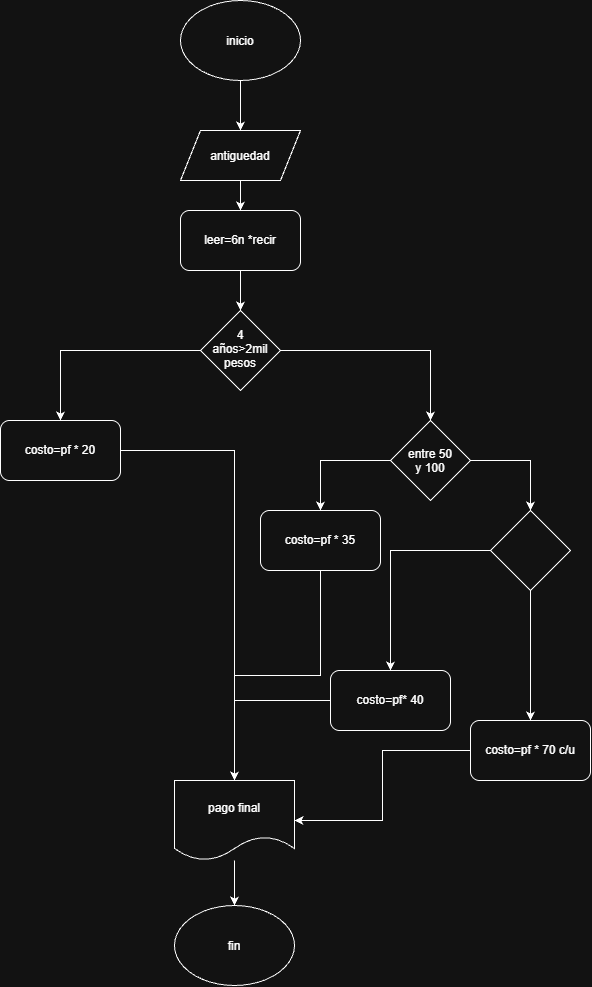

The diagram above was exported from draw.io. Its source (the exported page's mxGraphModel, read from the mxfile embedded in the PNG):
<mxGraphModel dx="860" dy="514" grid="1" gridSize="10" guides="1" tooltips="1" connect="1" arrows="1" fold="1" page="1" pageScale="1" pageWidth="827" pageHeight="1169" math="0" shadow="0">
  <root>
    <mxCell id="0" />
    <mxCell id="1" parent="0" />
    <mxCell id="WP00eZdhxMVsTmY4RKhP-30" edge="1" parent="1" source="WP00eZdhxMVsTmY4RKhP-1" style="edgeStyle=orthogonalEdgeStyle;rounded=0;orthogonalLoop=1;jettySize=auto;html=1;defaultLabelBackgroundColor=page;" target="WP00eZdhxMVsTmY4RKhP-2" value="">
      <mxGeometry relative="1" as="geometry" />
    </mxCell>
    <mxCell id="WP00eZdhxMVsTmY4RKhP-1" parent="1" style="ellipse;whiteSpace=wrap;html=1;shapeInside=1;" value="inicio" vertex="1">
      <mxGeometry height="80" width="120" x="360" y="60" as="geometry" />
    </mxCell>
    <mxCell id="WP00eZdhxMVsTmY4RKhP-22" edge="1" parent="1" source="WP00eZdhxMVsTmY4RKhP-2" style="edgeStyle=orthogonalEdgeStyle;rounded=0;orthogonalLoop=1;jettySize=auto;html=1;defaultLabelBackgroundColor=page;" target="WP00eZdhxMVsTmY4RKhP-16" value="">
      <mxGeometry relative="1" as="geometry" />
    </mxCell>
    <mxCell id="WP00eZdhxMVsTmY4RKhP-2" parent="1" style="shape=parallelogram;perimeter=parallelogramPerimeter;whiteSpace=wrap;html=1;shapeInside=1;fixedSize=1;" value="antiguedad" vertex="1">
      <mxGeometry height="50" width="120" x="360" y="190" as="geometry" />
    </mxCell>
    <mxCell id="WP00eZdhxMVsTmY4RKhP-11" parent="1" style="ellipse;whiteSpace=wrap;html=1;shapeInside=1;" value="fin" vertex="1">
      <mxGeometry height="80" width="120" x="354" y="965" as="geometry" />
    </mxCell>
    <mxCell id="WP00eZdhxMVsTmY4RKhP-24" edge="1" parent="1" source="WP00eZdhxMVsTmY4RKhP-16" style="edgeStyle=orthogonalEdgeStyle;rounded=0;orthogonalLoop=1;jettySize=auto;html=1;defaultLabelBackgroundColor=page;" target="WP00eZdhxMVsTmY4RKhP-17" value="">
      <mxGeometry relative="1" as="geometry" />
    </mxCell>
    <mxCell id="WP00eZdhxMVsTmY4RKhP-16" parent="1" style="rounded=1;whiteSpace=wrap;html=1;roundedPerimeter=1;" value="leer=6n *recir" vertex="1">
      <mxGeometry height="60" width="120" x="360" y="270" as="geometry" />
    </mxCell>
    <mxCell id="WP00eZdhxMVsTmY4RKhP-25" edge="1" parent="1" source="WP00eZdhxMVsTmY4RKhP-32" style="edgeStyle=orthogonalEdgeStyle;rounded=0;orthogonalLoop=1;jettySize=auto;html=1;defaultLabelBackgroundColor=page;" target="WP00eZdhxMVsTmY4RKhP-19" value="">
      <mxGeometry relative="1" as="geometry" />
    </mxCell>
    <mxCell id="WP00eZdhxMVsTmY4RKhP-26" edge="1" parent="1" source="WP00eZdhxMVsTmY4RKhP-17" style="edgeStyle=orthogonalEdgeStyle;rounded=0;orthogonalLoop=1;jettySize=auto;html=1;defaultLabelBackgroundColor=page;" target="WP00eZdhxMVsTmY4RKhP-18" value="">
      <mxGeometry relative="1" as="geometry" />
    </mxCell>
    <mxCell id="WP00eZdhxMVsTmY4RKhP-17" parent="1" style="rhombus;whiteSpace=wrap;html=1;shapeInside=1;" value="4 años&amp;gt;2mil pesos" vertex="1">
      <mxGeometry height="80" width="80" x="380" y="370" as="geometry" />
    </mxCell>
    <mxCell id="WP00eZdhxMVsTmY4RKhP-28" edge="1" parent="1" source="WP00eZdhxMVsTmY4RKhP-18" style="edgeStyle=orthogonalEdgeStyle;rounded=0;orthogonalLoop=1;jettySize=auto;html=1;defaultLabelBackgroundColor=page;" target="WP00eZdhxMVsTmY4RKhP-20" value="">
      <mxGeometry relative="1" as="geometry" />
    </mxCell>
    <mxCell id="WP00eZdhxMVsTmY4RKhP-18" parent="1" style="rounded=1;whiteSpace=wrap;html=1;roundedPerimeter=1;" value="costo=pf * 20" vertex="1">
      <mxGeometry height="60" width="120" x="180" y="480" as="geometry" />
    </mxCell>
    <mxCell id="WP00eZdhxMVsTmY4RKhP-27" edge="1" parent="1" source="WP00eZdhxMVsTmY4RKhP-19" style="edgeStyle=orthogonalEdgeStyle;rounded=0;orthogonalLoop=1;jettySize=auto;html=1;defaultLabelBackgroundColor=page;" target="WP00eZdhxMVsTmY4RKhP-20" value="">
      <mxGeometry relative="1" as="geometry" />
    </mxCell>
    <mxCell id="WP00eZdhxMVsTmY4RKhP-19" parent="1" style="rounded=1;whiteSpace=wrap;html=1;roundedPerimeter=1;" value="costo=pf * 35" vertex="1">
      <mxGeometry height="60" width="120" x="440" y="570" as="geometry" />
    </mxCell>
    <mxCell id="WP00eZdhxMVsTmY4RKhP-29" edge="1" parent="1" source="WP00eZdhxMVsTmY4RKhP-20" style="edgeStyle=orthogonalEdgeStyle;rounded=0;orthogonalLoop=1;jettySize=auto;html=1;defaultLabelBackgroundColor=page;" target="WP00eZdhxMVsTmY4RKhP-11" value="">
      <mxGeometry relative="1" as="geometry" />
    </mxCell>
    <mxCell id="WP00eZdhxMVsTmY4RKhP-20" parent="1" style="shape=document;whiteSpace=wrap;html=1;boundedLbl=1;" value="pago final" vertex="1">
      <mxGeometry height="80" width="120" x="354" y="840" as="geometry" />
    </mxCell>
    <mxCell id="WP00eZdhxMVsTmY4RKhP-31" edge="1" parent="1" source="WP00eZdhxMVsTmY4RKhP-17" style="edgeStyle=orthogonalEdgeStyle;rounded=0;orthogonalLoop=1;jettySize=auto;html=1;defaultLabelBackgroundColor=page;" target="WP00eZdhxMVsTmY4RKhP-32" value="">
      <mxGeometry relative="1" as="geometry">
        <mxPoint x="460" y="410" as="sourcePoint" />
        <mxPoint x="600" y="480" as="targetPoint" />
      </mxGeometry>
    </mxCell>
    <mxCell id="WP00eZdhxMVsTmY4RKhP-34" edge="1" parent="1" source="WP00eZdhxMVsTmY4RKhP-32" style="edgeStyle=orthogonalEdgeStyle;rounded=0;orthogonalLoop=1;jettySize=auto;html=1;defaultLabelBackgroundColor=page;" target="WP00eZdhxMVsTmY4RKhP-33" value="">
      <mxGeometry relative="1" as="geometry" />
    </mxCell>
    <mxCell id="WP00eZdhxMVsTmY4RKhP-32" parent="1" style="rhombus;whiteSpace=wrap;html=1;shapeInside=1;" value="entre 50 y 100" vertex="1">
      <mxGeometry height="80" width="80" x="570" y="480" as="geometry" />
    </mxCell>
    <mxCell id="WP00eZdhxMVsTmY4RKhP-36" edge="1" parent="1" source="WP00eZdhxMVsTmY4RKhP-33" style="edgeStyle=orthogonalEdgeStyle;rounded=0;orthogonalLoop=1;jettySize=auto;html=1;defaultLabelBackgroundColor=page;" target="WP00eZdhxMVsTmY4RKhP-35" value="">
      <mxGeometry relative="1" as="geometry" />
    </mxCell>
    <mxCell id="WP00eZdhxMVsTmY4RKhP-38" edge="1" parent="1" source="WP00eZdhxMVsTmY4RKhP-33" style="edgeStyle=orthogonalEdgeStyle;rounded=0;orthogonalLoop=1;jettySize=auto;html=1;defaultLabelBackgroundColor=page;" target="WP00eZdhxMVsTmY4RKhP-37" value="">
      <mxGeometry relative="1" as="geometry" />
    </mxCell>
    <mxCell id="WP00eZdhxMVsTmY4RKhP-33" parent="1" style="rhombus;whiteSpace=wrap;html=1;shapeInside=1;" value="" vertex="1">
      <mxGeometry height="80" width="80" x="670" y="570" as="geometry" />
    </mxCell>
    <mxCell id="WP00eZdhxMVsTmY4RKhP-39" edge="1" parent="1" source="WP00eZdhxMVsTmY4RKhP-35" style="edgeStyle=orthogonalEdgeStyle;rounded=0;orthogonalLoop=1;jettySize=auto;html=1;defaultLabelBackgroundColor=page;" target="WP00eZdhxMVsTmY4RKhP-20" value="">
      <mxGeometry relative="1" as="geometry" />
    </mxCell>
    <mxCell id="WP00eZdhxMVsTmY4RKhP-35" parent="1" style="rounded=1;whiteSpace=wrap;html=1;roundedPerimeter=1;" value="costo=pf* 40" vertex="1">
      <mxGeometry height="60" width="120" x="510" y="730" as="geometry" />
    </mxCell>
    <mxCell id="WP00eZdhxMVsTmY4RKhP-40" edge="1" parent="1" source="WP00eZdhxMVsTmY4RKhP-37" style="edgeStyle=orthogonalEdgeStyle;rounded=0;orthogonalLoop=1;jettySize=auto;html=1;defaultLabelBackgroundColor=page;" target="WP00eZdhxMVsTmY4RKhP-20" value="">
      <mxGeometry relative="1" as="geometry" />
    </mxCell>
    <mxCell id="WP00eZdhxMVsTmY4RKhP-37" parent="1" style="rounded=1;whiteSpace=wrap;html=1;roundedPerimeter=1;" value="costo=pf * 70 c/u" vertex="1">
      <mxGeometry height="60" width="120" x="650" y="780" as="geometry" />
    </mxCell>
  </root>
</mxGraphModel>